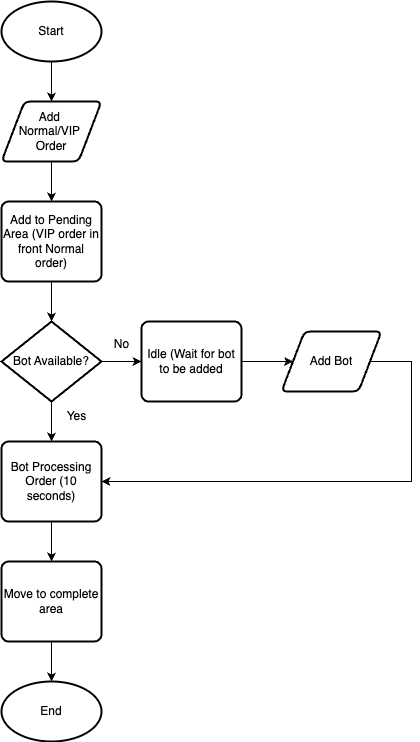

The diagram above was exported from draw.io. Its source (the exported page's mxGraphModel, read from the mxfile embedded in the PNG):
<mxGraphModel dx="1114" dy="639" grid="1" gridSize="10" guides="1" tooltips="1" connect="1" arrows="1" fold="1" page="1" pageScale="1" pageWidth="850" pageHeight="1100" math="0" shadow="0">
  <root>
    <mxCell id="0" />
    <mxCell id="1" parent="0" />
    <mxCell id="FKn6jNR5HbtzfQ4jfjY5-19" style="edgeStyle=orthogonalEdgeStyle;rounded=0;orthogonalLoop=1;jettySize=auto;html=1;entryX=0.5;entryY=0;entryDx=0;entryDy=0;" edge="1" parent="1" source="FKn6jNR5HbtzfQ4jfjY5-1" target="FKn6jNR5HbtzfQ4jfjY5-17">
      <mxGeometry relative="1" as="geometry" />
    </mxCell>
    <mxCell id="FKn6jNR5HbtzfQ4jfjY5-1" value="Start" style="strokeWidth=2;html=1;shape=mxgraph.flowchart.start_1;whiteSpace=wrap;" vertex="1" parent="1">
      <mxGeometry x="350" y="120" width="100" height="60" as="geometry" />
    </mxCell>
    <mxCell id="FKn6jNR5HbtzfQ4jfjY5-2" value="&lt;span class=&quot;hljs-keyword&quot;&gt;Add&lt;/span&gt; &lt;span class=&quot;hljs-keyword&quot;&gt;to&lt;/span&gt; Pending Area (VIP &lt;span class=&quot;hljs-keyword&quot;&gt;order&lt;/span&gt; &lt;span class=&quot;hljs-keyword&quot;&gt;in&lt;/span&gt; front Normal &lt;span class=&quot;hljs-keyword&quot;&gt;order)&lt;/span&gt;" style="rounded=1;whiteSpace=wrap;html=1;absoluteArcSize=1;arcSize=14;strokeWidth=2;" vertex="1" parent="1">
      <mxGeometry x="350" y="320" width="100" height="80" as="geometry" />
    </mxCell>
    <mxCell id="FKn6jNR5HbtzfQ4jfjY5-10" style="edgeStyle=orthogonalEdgeStyle;rounded=0;orthogonalLoop=1;jettySize=auto;html=1;entryX=0.5;entryY=0;entryDx=0;entryDy=0;" edge="1" parent="1" source="FKn6jNR5HbtzfQ4jfjY5-4" target="FKn6jNR5HbtzfQ4jfjY5-8">
      <mxGeometry relative="1" as="geometry" />
    </mxCell>
    <mxCell id="FKn6jNR5HbtzfQ4jfjY5-25" style="edgeStyle=orthogonalEdgeStyle;rounded=0;orthogonalLoop=1;jettySize=auto;html=1;entryX=0;entryY=0.5;entryDx=0;entryDy=0;" edge="1" parent="1" source="FKn6jNR5HbtzfQ4jfjY5-4" target="FKn6jNR5HbtzfQ4jfjY5-23">
      <mxGeometry relative="1" as="geometry" />
    </mxCell>
    <mxCell id="FKn6jNR5HbtzfQ4jfjY5-4" value="Bot Available?" style="strokeWidth=2;html=1;shape=mxgraph.flowchart.decision;whiteSpace=wrap;" vertex="1" parent="1">
      <mxGeometry x="350" y="440" width="100" height="80" as="geometry" />
    </mxCell>
    <mxCell id="FKn6jNR5HbtzfQ4jfjY5-5" style="edgeStyle=orthogonalEdgeStyle;rounded=0;orthogonalLoop=1;jettySize=auto;html=1;entryX=0.5;entryY=0;entryDx=0;entryDy=0;entryPerimeter=0;" edge="1" parent="1" source="FKn6jNR5HbtzfQ4jfjY5-2" target="FKn6jNR5HbtzfQ4jfjY5-4">
      <mxGeometry relative="1" as="geometry" />
    </mxCell>
    <mxCell id="FKn6jNR5HbtzfQ4jfjY5-7" value="Yes" style="text;html=1;align=center;verticalAlign=middle;resizable=0;points=[];autosize=1;strokeColor=none;fillColor=none;" vertex="1" parent="1">
      <mxGeometry x="405" y="520" width="40" height="30" as="geometry" />
    </mxCell>
    <mxCell id="FKn6jNR5HbtzfQ4jfjY5-12" style="edgeStyle=orthogonalEdgeStyle;rounded=0;orthogonalLoop=1;jettySize=auto;html=1;entryX=0.5;entryY=0;entryDx=0;entryDy=0;" edge="1" parent="1" source="FKn6jNR5HbtzfQ4jfjY5-8" target="FKn6jNR5HbtzfQ4jfjY5-11">
      <mxGeometry relative="1" as="geometry" />
    </mxCell>
    <mxCell id="FKn6jNR5HbtzfQ4jfjY5-8" value="Bot Processing Order (&lt;span class=&quot;hljs-number&quot;&gt;10&lt;/span&gt; seconds)" style="rounded=1;whiteSpace=wrap;html=1;absoluteArcSize=1;arcSize=14;strokeWidth=2;" vertex="1" parent="1">
      <mxGeometry x="350" y="560" width="100" height="80" as="geometry" />
    </mxCell>
    <mxCell id="FKn6jNR5HbtzfQ4jfjY5-11" value="Move to complete area" style="rounded=1;whiteSpace=wrap;html=1;absoluteArcSize=1;arcSize=14;strokeWidth=2;" vertex="1" parent="1">
      <mxGeometry x="350" y="680" width="100" height="80" as="geometry" />
    </mxCell>
    <mxCell id="FKn6jNR5HbtzfQ4jfjY5-13" value="End" style="strokeWidth=2;html=1;shape=mxgraph.flowchart.start_1;whiteSpace=wrap;" vertex="1" parent="1">
      <mxGeometry x="350" y="800" width="100" height="60" as="geometry" />
    </mxCell>
    <mxCell id="FKn6jNR5HbtzfQ4jfjY5-14" style="edgeStyle=orthogonalEdgeStyle;rounded=0;orthogonalLoop=1;jettySize=auto;html=1;entryX=0.5;entryY=0;entryDx=0;entryDy=0;entryPerimeter=0;" edge="1" parent="1" source="FKn6jNR5HbtzfQ4jfjY5-11" target="FKn6jNR5HbtzfQ4jfjY5-13">
      <mxGeometry relative="1" as="geometry" />
    </mxCell>
    <mxCell id="FKn6jNR5HbtzfQ4jfjY5-16" value="No" style="text;html=1;align=center;verticalAlign=middle;resizable=0;points=[];autosize=1;strokeColor=none;fillColor=none;" vertex="1" parent="1">
      <mxGeometry x="450" y="448" width="40" height="30" as="geometry" />
    </mxCell>
    <mxCell id="FKn6jNR5HbtzfQ4jfjY5-18" style="edgeStyle=orthogonalEdgeStyle;rounded=0;orthogonalLoop=1;jettySize=auto;html=1;entryX=0.5;entryY=0;entryDx=0;entryDy=0;" edge="1" parent="1" source="FKn6jNR5HbtzfQ4jfjY5-17" target="FKn6jNR5HbtzfQ4jfjY5-2">
      <mxGeometry relative="1" as="geometry" />
    </mxCell>
    <mxCell id="FKn6jNR5HbtzfQ4jfjY5-17" value="Add&amp;nbsp;&lt;div&gt;Normal&lt;span class=&quot;hljs-operator&quot;&gt;/&lt;/span&gt;VIP&amp;nbsp;&lt;div&gt;&lt;span class=&quot;hljs-keyword&quot;&gt;Order&lt;/span&gt;&lt;/div&gt;&lt;/div&gt;" style="shape=parallelogram;html=1;strokeWidth=2;perimeter=parallelogramPerimeter;whiteSpace=wrap;rounded=1;arcSize=12;size=0.23;" vertex="1" parent="1">
      <mxGeometry x="350" y="220" width="100" height="60" as="geometry" />
    </mxCell>
    <mxCell id="FKn6jNR5HbtzfQ4jfjY5-26" style="edgeStyle=orthogonalEdgeStyle;rounded=0;orthogonalLoop=1;jettySize=auto;html=1;entryX=0;entryY=0.5;entryDx=0;entryDy=0;" edge="1" parent="1" source="FKn6jNR5HbtzfQ4jfjY5-23" target="FKn6jNR5HbtzfQ4jfjY5-24">
      <mxGeometry relative="1" as="geometry" />
    </mxCell>
    <mxCell id="FKn6jNR5HbtzfQ4jfjY5-23" value="Idle (Wait for bot to be added" style="rounded=1;whiteSpace=wrap;html=1;absoluteArcSize=1;arcSize=14;strokeWidth=2;" vertex="1" parent="1">
      <mxGeometry x="490" y="440" width="100" height="80" as="geometry" />
    </mxCell>
    <mxCell id="FKn6jNR5HbtzfQ4jfjY5-27" style="edgeStyle=orthogonalEdgeStyle;rounded=0;orthogonalLoop=1;jettySize=auto;html=1;entryX=1;entryY=0.5;entryDx=0;entryDy=0;" edge="1" parent="1" source="FKn6jNR5HbtzfQ4jfjY5-24" target="FKn6jNR5HbtzfQ4jfjY5-8">
      <mxGeometry relative="1" as="geometry">
        <Array as="points">
          <mxPoint x="760" y="480" />
          <mxPoint x="760" y="600" />
        </Array>
      </mxGeometry>
    </mxCell>
    <mxCell id="FKn6jNR5HbtzfQ4jfjY5-24" value="Add Bot" style="shape=parallelogram;html=1;strokeWidth=2;perimeter=parallelogramPerimeter;whiteSpace=wrap;rounded=1;arcSize=12;size=0.23;" vertex="1" parent="1">
      <mxGeometry x="630" y="450" width="100" height="60" as="geometry" />
    </mxCell>
  </root>
</mxGraphModel>